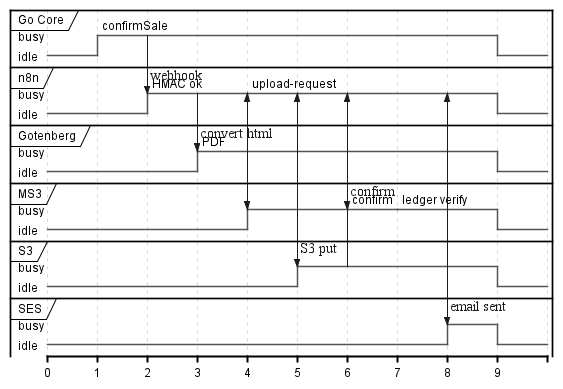

The diagram above was rendered by PlantUML. Its source (embedded in the PNG):
@startuml
' Embedded standalone style block (replicated per file; standalone)
skinparam shadowing false
skinparam backgroundColor White
skinparam defaultFontName Arial
skinparam defaultFontSize 12
skinparam monochrome true
skinparam style strictuml
skinparam nodesep 50
skinparam ranksep 60
skinparam padding 3
skinparam classAttributeIconSize 0
hide circle

robust "Go Core" as Go
robust "n8n" as N8n
robust "Gotenberg" as Got
robust "MS3" as MS3
robust "S3" as S3
robust "SES" as SES

@0
Go is idle
N8n is idle
Got is idle
MS3 is idle
S3 is idle
SES is idle

@1
Go is busy : confirmSale

@2
Go -> N8n : webhook
N8n is busy : HMAC ok

@3
N8n -> Got : convert html
Got is busy : PDF

@4
Got -> N8n
N8n is busy : upload-request
N8n -> MS3
MS3 is busy

@5
MS3 -> N8n
N8n -> S3 : S3 put
S3 is busy

@6
S3 -> N8n
N8n -> MS3 : confirm
MS3 is busy : confirm

@7
MS3 is busy : ledger verify

@8
MS3 -> N8n
N8n -> SES : email sent
SES is busy

@9
SES is idle
N8n is idle
Got is idle
MS3 is idle
S3 is idle
Go is idle

@enduml